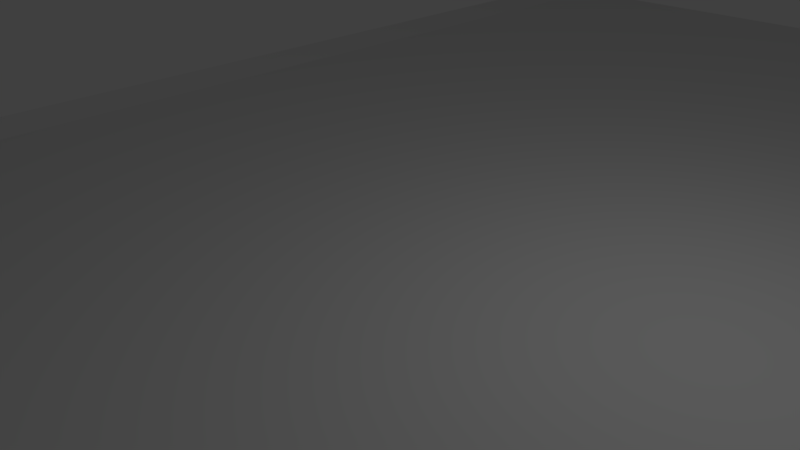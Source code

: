 # Source: StraightTrackStripped.blend  (saved by Blender 2.77.0; exported with 4.5.12 LTS)
import bpy
from mathutils import Matrix  # noqa: F401  (used for matrix-valued properties, if any)

bpy.ops.wm.read_factory_settings(use_empty=True)
scene = bpy.context.scene
scene.name = 'Scene'

# ---- collections
col_collection_1 = bpy.data.collections.new('Collection 1'); scene.collection.children.link(col_collection_1)

# ---- materials (node trees are filled in below, after node groups)
mat_material = bpy.data.materials.new('Material')
mat_material.alpha_threshold = 0.0
mat_material.use_transparent_shadow = False
mat_material.roughness = 0.5
mat_material.line_color = (0.0, 0.0, 0.0, 1.0)

# ---- material node trees

# ---- world
world_world = bpy.data.worlds.new('World'); scene.world = world_world
world_world.color = (0.05088, 0.05088, 0.05088)
world_world.use_sun_shadow = False
world_world.sun_shadow_jitter_overblur = 0.0
world_world.cycles.sampling_method = 'MANUAL'

# ---- cameras
cam_camera = bpy.data.cameras.new('Camera')
cam_camera.clip_end = 100.0
cam_camera.lens = 35.0
cam_camera.sensor_width = 32.0
cam_camera.sensor_height = 18.0
cam_camera.ortho_scale = 7.314
cam_camera.dof.focus_distance = 0.0
cam_camera.dof.aperture_fstop = 128.0

# ---- lights
light_lamp = bpy.data.lights.new('Lamp', 'POINT')
light_lamp.transmission_factor = 0.0
light_lamp.cutoff_distance = 30.0
light_lamp.energy = 100.0
light_lamp.shadow_buffer_clip_start = 1.001
light_lamp.shadow_soft_size = 0.1
light_lamp.shadow_maximum_resolution = 0.006
light_lamp.use_absolute_resolution = True

# ---- meshes
me_cube = bpy.data.meshes.new('Cube')
me_cube.from_pydata([(7.5, -0.01667, -15.0), (7.5, -0.01667, 15.0), (7.5, 0.01667, -15.0), (7.5, 0.01667, 15.0), (1.341e-06, -0.01667, -15.0), (0.0, -0.01667, 15.0), (1.788e-06, 0.01667, -15.0), (-4.023e-06, 0.01667, 15.0), (8.14, -0.01667, -15.0), (8.14, -0.01667, 15.0), (8.14, 0.07367, -15.0), (8.14, 0.07367, 15.0), (7.5, -0.01667, -12.0), (7.5, -0.01667, -9.0), (7.5, -0.01667, -6.0), (7.5, -0.01667, -3.0), (7.5, -0.01667, 1.254e-06), (7.5, -0.01667, 3.0), (7.5, -0.01667, 6.0), (7.5, -0.01667, 9.0), (7.5, -0.01667, 12.0), (7.5, 0.01667, -12.0), (7.5, 0.01667, -9.0), (7.5, 0.01667, -6.0), (7.5, 0.01667, -3.0), (7.5, 0.01667, 8.581e-06), (7.5, 0.01667, 3.0), (7.5, 0.01667, 6.0), (7.5, 0.01667, 9.0), (7.5, 0.01667, 12.0), (0.0, 0.01667, -12.0), (0.0, 0.01667, -9.0), (0.0, 0.01667, -6.0), (0.0, 0.01667, -3.0), (0.0, 0.01667, 2.68e-06), (0.0, 0.01667, 3.0), (0.0, 0.01667, 6.0), (0.0, 0.01667, 9.0), (0.0, 0.01667, 12.0), (0.0, -0.01667, 12.0), (0.0, -0.01667, 9.0), (0.0, -0.01667, 6.0), (0.0, -0.01667, 3.0), (0.0, -0.01667, -1.428e-06), (0.0, -0.01667, -3.0), (0.0, -0.01667, -6.0), (0.0, -0.01667, -9.0), (0.0, -0.01667, -12.0), (8.14, -0.01667, -12.0), (8.14, -0.01667, -9.0), (8.14, -0.01667, -6.0), (8.14, -0.01667, -3.0), (8.14, -0.01667, 1.254e-06), (8.14, -0.01667, 3.0), (8.14, -0.01667, 6.0), (8.14, -0.01667, 9.0), (8.14, -0.01667, 12.0), (8.14, 0.07367, -12.0), (8.14, 0.07367, -9.0), (8.14, 0.07367, -6.0), (8.14, 0.07367, -3.0), (8.14, 0.07367, 8.573e-06), (8.14, 0.07367, 3.0), (8.14, 0.07367, 6.0), (8.14, 0.07367, 9.0), (8.14, 0.07367, 12.0)], [], [(3, 1, 9, 11), (2, 0, 4, 6), (1, 3, 7, 5), (29, 38, 7, 3), (20, 1, 5, 39), (56, 65, 11, 9), (12, 0, 8, 48), (29, 3, 11, 65), (0, 2, 10, 8), (2, 21, 57, 10), (21, 22, 58, 57), (22, 23, 59, 58), (23, 24, 60, 59), (24, 25, 61, 60), (25, 26, 62, 61), (26, 27, 63, 62), (27, 28, 64, 63), (28, 29, 65, 64), (1, 20, 56, 9), (20, 19, 55, 56), (19, 18, 54, 55), (18, 17, 53, 54), (17, 16, 52, 53), (16, 15, 51, 52), (15, 14, 50, 51), (14, 13, 49, 50), (13, 12, 48, 49), (8, 10, 57, 48), (48, 57, 58, 49), (49, 58, 59, 50), (50, 59, 60, 51), (51, 60, 61, 52), (52, 61, 62, 53), (53, 62, 63, 54), (54, 63, 64, 55), (55, 64, 65, 56), (0, 12, 47, 4), (12, 13, 46, 47), (13, 14, 45, 46), (14, 15, 44, 45), (15, 16, 43, 44), (16, 17, 42, 43), (17, 18, 41, 42), (18, 19, 40, 41), (19, 20, 39, 40), (2, 6, 30, 21), (21, 30, 31, 22), (22, 31, 32, 23), (23, 32, 33, 24), (24, 33, 34, 25), (25, 34, 35, 26), (26, 35, 36, 27), (27, 36, 37, 28), (28, 37, 38, 29)])
me_cube.materials.append(mat_material)
me_cube.use_remesh_preserve_volume = False
me_cube.use_remesh_preserve_attributes = False
me_cube.use_mirror_vertex_groups = False
me_cube.update()

# ---- objects
ob_cube = bpy.data.objects.new('Cube', me_cube)
ob_lamp = bpy.data.objects.new('Lamp', light_lamp)
ob_camera = bpy.data.objects.new('Camera', cam_camera)

# ---- transforms, parenting, visibility, modifiers, constraints
ob_cube.location = (0.0, 0.0, 0.0)
ob_cube.rotation_euler = (1.571, 0.0, 0.0)
ob_cube.scale = (1.0, 3.0, 1.0)
ob_cube.lock_rotations_4d = False
ob_cube.empty_display_type = 'ARROWS'
ob_cube.lineart.crease_threshold = 0.0
_m = ob_cube.modifiers.new('Mirror', 'MIRROR')
_m.use_clip = True
ob_lamp.location = (4.076, 1.005, 5.904)
ob_lamp.rotation_euler = (0.6503, 0.05522, 1.866)
ob_lamp.lock_rotations_4d = False
ob_lamp.empty_display_type = 'ARROWS'
ob_lamp.color = (0.0, 0.0, 0.0, 0.0)
ob_lamp.lineart.crease_threshold = 0.0
ob_camera.location = (7.481, -6.508, 5.344)
ob_camera.rotation_euler = (1.109, 0.01082, 0.8149)
ob_camera.lock_rotations_4d = False
ob_camera.empty_display_type = 'ARROWS'
ob_camera.color = (0.0, 0.0, 0.0, 0.0)
ob_camera.display_type = 'WIRE'
ob_camera.lineart.crease_threshold = 0.0

# ---- collection membership
col_collection_1.objects.link(ob_cube)
col_collection_1.objects.link(ob_lamp)
col_collection_1.objects.link(ob_camera)

# ---- scene / render settings (as saved in the file)
scene.camera = ob_camera
scene.frame_start = 1; scene.frame_end = 250; scene.frame_set(1)
scene.render.engine = 'BLENDER_EEVEE_NEXT'
scene.render.resolution_percentage = 50
scene.render.dither_intensity = 0.0
scene.cycles.use_denoising = False
scene.cycles.samples = 128
scene.cycles.sampling_pattern = 'TABULATED_SOBOL'
scene.cycles.light_sampling_threshold = 0.0
scene.cycles.use_adaptive_sampling = False
scene.cycles.use_light_tree = False
scene.cycles.blur_glossy = 0.0
scene.cycles.sample_clamp_indirect = 0.0
scene.view_settings.view_transform = 'Standard'
bpy.context.view_layer.update()

